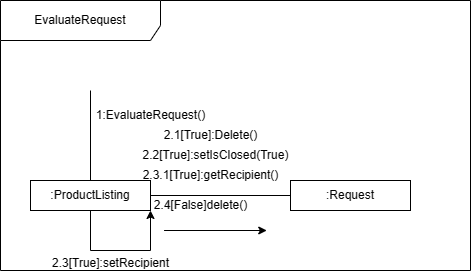

The diagram above was exported from draw.io. Its source (the exported page's mxGraphModel, read from the mxfile embedded in the PNG):
<mxGraphModel dx="1185" dy="692" grid="1" gridSize="10" guides="1" tooltips="1" connect="1" arrows="1" fold="1" page="1" pageScale="1" pageWidth="850" pageHeight="1100" math="0" shadow="0">
  <root>
    <mxCell id="0" />
    <mxCell id="1" parent="0" />
    <mxCell id="8NQ2V_LfNQhPbRBRpHbh-124" value="EvaluateRequest" style="shape=umlFrame;whiteSpace=wrap;html=1;pointerEvents=0;width=160;height=40;" vertex="1" parent="1">
      <mxGeometry x="-40" y="310" width="470" height="270" as="geometry" />
    </mxCell>
    <mxCell id="8NQ2V_LfNQhPbRBRpHbh-125" style="edgeStyle=orthogonalEdgeStyle;rounded=0;orthogonalLoop=1;jettySize=auto;html=1;exitX=1;exitY=0.5;exitDx=0;exitDy=0;entryX=0;entryY=0.5;entryDx=0;entryDy=0;endArrow=none;endFill=0;" edge="1" parent="1" source="8NQ2V_LfNQhPbRBRpHbh-126" target="8NQ2V_LfNQhPbRBRpHbh-127">
      <mxGeometry relative="1" as="geometry" />
    </mxCell>
    <mxCell id="8NQ2V_LfNQhPbRBRpHbh-126" value=":ProductListing" style="rounded=0;whiteSpace=wrap;html=1;" vertex="1" parent="1">
      <mxGeometry x="-10" y="490" width="120" height="30" as="geometry" />
    </mxCell>
    <mxCell id="8NQ2V_LfNQhPbRBRpHbh-127" value=":Request" style="rounded=0;whiteSpace=wrap;html=1;" vertex="1" parent="1">
      <mxGeometry x="250" y="490" width="120" height="30" as="geometry" />
    </mxCell>
    <mxCell id="8NQ2V_LfNQhPbRBRpHbh-128" value="" style="endArrow=none;html=1;rounded=0;exitX=0.5;exitY=0;exitDx=0;exitDy=0;" edge="1" parent="1" source="8NQ2V_LfNQhPbRBRpHbh-126">
      <mxGeometry width="50" height="50" relative="1" as="geometry">
        <mxPoint x="190" y="430" as="sourcePoint" />
        <mxPoint x="50" y="400" as="targetPoint" />
        <Array as="points">
          <mxPoint x="50" y="400" />
        </Array>
      </mxGeometry>
    </mxCell>
    <mxCell id="8NQ2V_LfNQhPbRBRpHbh-129" value="1:EvaluateRequest()" style="text;html=1;align=center;verticalAlign=middle;resizable=0;points=[];autosize=1;strokeColor=none;fillColor=none;" vertex="1" parent="1">
      <mxGeometry x="45" y="410" width="130" height="30" as="geometry" />
    </mxCell>
    <mxCell id="8NQ2V_LfNQhPbRBRpHbh-130" value="2.1[True]:Delete()" style="text;html=1;align=center;verticalAlign=middle;resizable=0;points=[];autosize=1;strokeColor=none;fillColor=none;" vertex="1" parent="1">
      <mxGeometry x="110" y="430" width="120" height="30" as="geometry" />
    </mxCell>
    <mxCell id="8NQ2V_LfNQhPbRBRpHbh-131" value="2.2[True]:setIsClosed(True)" style="text;html=1;align=center;verticalAlign=middle;resizable=0;points=[];autosize=1;strokeColor=none;fillColor=none;" vertex="1" parent="1">
      <mxGeometry x="90" y="450" width="170" height="30" as="geometry" />
    </mxCell>
    <mxCell id="8NQ2V_LfNQhPbRBRpHbh-132" value="" style="endArrow=classic;html=1;rounded=0;" edge="1" parent="1">
      <mxGeometry width="50" height="50" relative="1" as="geometry">
        <mxPoint x="219.25" y="540" as="sourcePoint" />
        <mxPoint x="226.25" y="540" as="targetPoint" />
        <Array as="points">
          <mxPoint x="123.75" y="540" />
        </Array>
      </mxGeometry>
    </mxCell>
    <mxCell id="8NQ2V_LfNQhPbRBRpHbh-136" value="" style="endArrow=classic;html=1;rounded=0;exitX=0.5;exitY=1;exitDx=0;exitDy=0;entryX=1;entryY=1;entryDx=0;entryDy=0;" edge="1" parent="1" source="8NQ2V_LfNQhPbRBRpHbh-126" target="8NQ2V_LfNQhPbRBRpHbh-126">
      <mxGeometry width="50" height="50" relative="1" as="geometry">
        <mxPoint x="130" y="380" as="sourcePoint" />
        <mxPoint x="180" y="330" as="targetPoint" />
        <Array as="points">
          <mxPoint x="50" y="560" />
          <mxPoint x="110" y="560" />
        </Array>
      </mxGeometry>
    </mxCell>
    <mxCell id="8NQ2V_LfNQhPbRBRpHbh-137" value="2.3[True]:setRecipient" style="text;html=1;align=center;verticalAlign=middle;resizable=0;points=[];autosize=1;strokeColor=none;fillColor=none;" vertex="1" parent="1">
      <mxGeometry y="558" width="140" height="30" as="geometry" />
    </mxCell>
    <mxCell id="8NQ2V_LfNQhPbRBRpHbh-138" value="2.3.1[True]:getRecipient()" style="text;html=1;align=center;verticalAlign=middle;resizable=0;points=[];autosize=1;strokeColor=none;fillColor=none;" vertex="1" parent="1">
      <mxGeometry x="90" y="470" width="160" height="30" as="geometry" />
    </mxCell>
    <mxCell id="8NQ2V_LfNQhPbRBRpHbh-139" value="2.4[False]delete()" style="text;html=1;align=center;verticalAlign=middle;resizable=0;points=[];autosize=1;strokeColor=none;fillColor=none;" vertex="1" parent="1">
      <mxGeometry x="100" y="500" width="120" height="30" as="geometry" />
    </mxCell>
  </root>
</mxGraphModel>